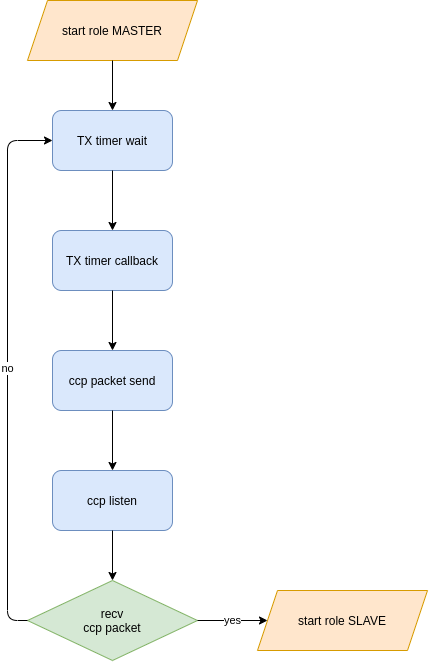

The diagram above was exported from draw.io. Its source (the exported page's mxGraphModel, read from the mxfile embedded in the PNG):
<mxGraphModel dx="1129" dy="688" grid="1" gridSize="10" guides="1" tooltips="1" connect="1" arrows="1" fold="1" page="1" pageScale="1" pageWidth="850" pageHeight="1100" math="0" shadow="0">
  <root>
    <mxCell id="0" />
    <mxCell id="1" parent="0" />
    <mxCell id="TEyJSgnB0Auzf7NJlXot-48" value="yes" style="endArrow=classic;html=1;exitX=0.5;exitY=1;exitDx=0;exitDy=0;entryX=0;entryY=0.5;entryDx=0;entryDy=0;" parent="1" source="TEyJSgnB0Auzf7NJlXot-43" edge="1">
      <mxGeometry width="50" height="50" relative="1" as="geometry">
        <mxPoint x="270" y="590" as="sourcePoint" />
        <mxPoint x="80" y="300" as="targetPoint" />
        <Array as="points">
          <mxPoint x="320" y="1090" />
          <mxPoint x="10" y="1090" />
          <mxPoint x="10" y="300" />
        </Array>
      </mxGeometry>
    </mxCell>
    <mxCell id="BkLPIKLPgH16oHZ_XBZ4-1" value="&lt;span&gt;start role MASTER&lt;/span&gt;&lt;span&gt;&lt;br&gt;&lt;/span&gt;" style="shape=parallelogram;perimeter=parallelogramPerimeter;whiteSpace=wrap;html=1;fixedSize=1;fillColor=#ffe6cc;strokeColor=#d79b00;" vertex="1" parent="1">
      <mxGeometry x="100" y="250" width="170" height="60" as="geometry" />
    </mxCell>
    <mxCell id="BkLPIKLPgH16oHZ_XBZ4-2" value="&lt;span&gt;TX timer callback&lt;/span&gt;" style="rounded=1;whiteSpace=wrap;html=1;fillColor=#dae8fc;strokeColor=#6c8ebf;" vertex="1" parent="1">
      <mxGeometry x="125" y="480" width="120" height="60" as="geometry" />
    </mxCell>
    <mxCell id="BkLPIKLPgH16oHZ_XBZ4-3" value="" style="endArrow=classic;html=1;exitX=0.5;exitY=1;exitDx=0;exitDy=0;entryX=0.5;entryY=0;entryDx=0;entryDy=0;" edge="1" parent="1" source="BkLPIKLPgH16oHZ_XBZ4-1" target="BkLPIKLPgH16oHZ_XBZ4-6">
      <mxGeometry width="50" height="50" relative="1" as="geometry">
        <mxPoint x="430" y="590" as="sourcePoint" />
        <mxPoint x="185" y="360" as="targetPoint" />
      </mxGeometry>
    </mxCell>
    <mxCell id="BkLPIKLPgH16oHZ_XBZ4-4" value="ccp packet send" style="rounded=1;whiteSpace=wrap;html=1;fillColor=#dae8fc;strokeColor=#6c8ebf;" vertex="1" parent="1">
      <mxGeometry x="125" y="600" width="120" height="60" as="geometry" />
    </mxCell>
    <mxCell id="BkLPIKLPgH16oHZ_XBZ4-5" value="ccp listen" style="rounded=1;whiteSpace=wrap;html=1;fillColor=#dae8fc;strokeColor=#6c8ebf;" vertex="1" parent="1">
      <mxGeometry x="125" y="720" width="120" height="60" as="geometry" />
    </mxCell>
    <mxCell id="BkLPIKLPgH16oHZ_XBZ4-6" value="&lt;span&gt;TX timer wait&lt;/span&gt;" style="rounded=1;whiteSpace=wrap;html=1;fillColor=#dae8fc;strokeColor=#6c8ebf;" vertex="1" parent="1">
      <mxGeometry x="125" y="360" width="120" height="60" as="geometry" />
    </mxCell>
    <mxCell id="BkLPIKLPgH16oHZ_XBZ4-7" value="" style="endArrow=classic;html=1;exitX=0.5;exitY=1;exitDx=0;exitDy=0;entryX=0.5;entryY=0;entryDx=0;entryDy=0;" edge="1" parent="1" source="BkLPIKLPgH16oHZ_XBZ4-6" target="BkLPIKLPgH16oHZ_XBZ4-2">
      <mxGeometry width="50" height="50" relative="1" as="geometry">
        <mxPoint x="380" y="610" as="sourcePoint" />
        <mxPoint x="430" y="560" as="targetPoint" />
      </mxGeometry>
    </mxCell>
    <mxCell id="BkLPIKLPgH16oHZ_XBZ4-8" value="" style="endArrow=classic;html=1;exitX=0.5;exitY=1;exitDx=0;exitDy=0;entryX=0.5;entryY=0;entryDx=0;entryDy=0;" edge="1" parent="1" source="BkLPIKLPgH16oHZ_XBZ4-2" target="BkLPIKLPgH16oHZ_XBZ4-4">
      <mxGeometry width="50" height="50" relative="1" as="geometry">
        <mxPoint x="380" y="610" as="sourcePoint" />
        <mxPoint x="430" y="560" as="targetPoint" />
      </mxGeometry>
    </mxCell>
    <mxCell id="BkLPIKLPgH16oHZ_XBZ4-9" value="recv&lt;br&gt;ccp packet" style="rhombus;whiteSpace=wrap;html=1;fillColor=#d5e8d4;strokeColor=#82b366;" vertex="1" parent="1">
      <mxGeometry x="100" y="830" width="170" height="80" as="geometry" />
    </mxCell>
    <mxCell id="BkLPIKLPgH16oHZ_XBZ4-10" value="" style="endArrow=classic;html=1;exitX=0.5;exitY=1;exitDx=0;exitDy=0;entryX=0.5;entryY=0;entryDx=0;entryDy=0;" edge="1" parent="1" source="BkLPIKLPgH16oHZ_XBZ4-4" target="BkLPIKLPgH16oHZ_XBZ4-5">
      <mxGeometry width="50" height="50" relative="1" as="geometry">
        <mxPoint x="340" y="640" as="sourcePoint" />
        <mxPoint x="390" y="590" as="targetPoint" />
      </mxGeometry>
    </mxCell>
    <mxCell id="BkLPIKLPgH16oHZ_XBZ4-11" value="" style="endArrow=classic;html=1;exitX=0.5;exitY=1;exitDx=0;exitDy=0;entryX=0.5;entryY=0;entryDx=0;entryDy=0;" edge="1" parent="1" source="BkLPIKLPgH16oHZ_XBZ4-5" target="BkLPIKLPgH16oHZ_XBZ4-9">
      <mxGeometry width="50" height="50" relative="1" as="geometry">
        <mxPoint x="340" y="640" as="sourcePoint" />
        <mxPoint x="390" y="590" as="targetPoint" />
      </mxGeometry>
    </mxCell>
    <mxCell id="BkLPIKLPgH16oHZ_XBZ4-12" value="&lt;span&gt;start role SLAVE&lt;/span&gt;&lt;span&gt;&lt;br&gt;&lt;/span&gt;" style="shape=parallelogram;perimeter=parallelogramPerimeter;whiteSpace=wrap;html=1;fixedSize=1;fillColor=#ffe6cc;strokeColor=#d79b00;" vertex="1" parent="1">
      <mxGeometry x="330" y="840" width="170" height="60" as="geometry" />
    </mxCell>
    <mxCell id="BkLPIKLPgH16oHZ_XBZ4-13" value="yes" style="endArrow=classic;html=1;exitX=1;exitY=0.5;exitDx=0;exitDy=0;entryX=0;entryY=0.5;entryDx=0;entryDy=0;" edge="1" parent="1" source="BkLPIKLPgH16oHZ_XBZ4-9" target="BkLPIKLPgH16oHZ_XBZ4-12">
      <mxGeometry width="50" height="50" relative="1" as="geometry">
        <mxPoint x="490" y="760" as="sourcePoint" />
        <mxPoint x="540" y="710" as="targetPoint" />
      </mxGeometry>
    </mxCell>
    <mxCell id="BkLPIKLPgH16oHZ_XBZ4-14" value="no" style="endArrow=classic;html=1;exitX=0;exitY=0.5;exitDx=0;exitDy=0;entryX=0;entryY=0.5;entryDx=0;entryDy=0;" edge="1" parent="1" source="BkLPIKLPgH16oHZ_XBZ4-9" target="BkLPIKLPgH16oHZ_XBZ4-6">
      <mxGeometry width="50" height="50" relative="1" as="geometry">
        <mxPoint x="440" y="690" as="sourcePoint" />
        <mxPoint x="90" y="420" as="targetPoint" />
        <Array as="points">
          <mxPoint x="80" y="870" />
          <mxPoint x="80" y="390" />
        </Array>
      </mxGeometry>
    </mxCell>
  </root>
</mxGraphModel>